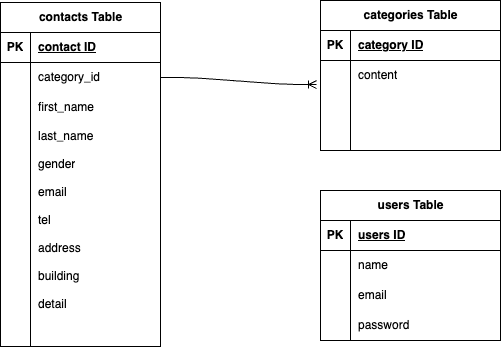

The diagram above was exported from draw.io. Its source (the exported page's mxGraphModel, read from the mxfile embedded in the PNG):
<mxGraphModel dx="685" dy="489" grid="1" gridSize="10" guides="1" tooltips="1" connect="1" arrows="1" fold="1" page="1" pageScale="1" pageWidth="827" pageHeight="1169" math="0" shadow="0">
  <root>
    <mxCell id="0" />
    <mxCell id="1" parent="0" />
    <mxCell id="22" value="contacts Table" style="shape=table;startSize=30;container=1;collapsible=1;childLayout=tableLayout;fixedRows=1;rowLines=0;fontStyle=1;align=center;resizeLast=1;html=1;" vertex="1" parent="1">
      <mxGeometry x="40" y="42" width="160" height="344" as="geometry" />
    </mxCell>
    <mxCell id="23" value="" style="shape=tableRow;horizontal=0;startSize=0;swimlaneHead=0;swimlaneBody=0;fillColor=none;collapsible=0;dropTarget=0;points=[[0,0.5],[1,0.5]];portConstraint=eastwest;top=0;left=0;right=0;bottom=1;" vertex="1" parent="22">
      <mxGeometry y="30" width="160" height="30" as="geometry" />
    </mxCell>
    <mxCell id="24" value="PK" style="shape=partialRectangle;connectable=0;fillColor=none;top=0;left=0;bottom=0;right=0;fontStyle=1;overflow=hidden;whiteSpace=wrap;html=1;" vertex="1" parent="23">
      <mxGeometry width="30" height="30" as="geometry">
        <mxRectangle width="30" height="30" as="alternateBounds" />
      </mxGeometry>
    </mxCell>
    <mxCell id="25" value="contact ID" style="shape=partialRectangle;connectable=0;fillColor=none;top=0;left=0;bottom=0;right=0;align=left;spacingLeft=6;fontStyle=5;overflow=hidden;whiteSpace=wrap;html=1;" vertex="1" parent="23">
      <mxGeometry x="30" width="130" height="30" as="geometry">
        <mxRectangle width="130" height="30" as="alternateBounds" />
      </mxGeometry>
    </mxCell>
    <mxCell id="26" value="" style="shape=tableRow;horizontal=0;startSize=0;swimlaneHead=0;swimlaneBody=0;fillColor=none;collapsible=0;dropTarget=0;points=[[0,0.5],[1,0.5]];portConstraint=eastwest;top=0;left=0;right=0;bottom=0;" vertex="1" parent="22">
      <mxGeometry y="60" width="160" height="30" as="geometry" />
    </mxCell>
    <mxCell id="27" value="" style="shape=partialRectangle;connectable=0;fillColor=none;top=0;left=0;bottom=0;right=0;editable=1;overflow=hidden;whiteSpace=wrap;html=1;" vertex="1" parent="26">
      <mxGeometry width="30" height="30" as="geometry">
        <mxRectangle width="30" height="30" as="alternateBounds" />
      </mxGeometry>
    </mxCell>
    <mxCell id="28" value="category_id" style="shape=partialRectangle;connectable=0;fillColor=none;top=0;left=0;bottom=0;right=0;align=left;spacingLeft=6;overflow=hidden;whiteSpace=wrap;html=1;" vertex="1" parent="26">
      <mxGeometry x="30" width="130" height="30" as="geometry">
        <mxRectangle width="130" height="30" as="alternateBounds" />
      </mxGeometry>
    </mxCell>
    <mxCell id="29" value="" style="shape=tableRow;horizontal=0;startSize=0;swimlaneHead=0;swimlaneBody=0;fillColor=none;collapsible=0;dropTarget=0;points=[[0,0.5],[1,0.5]];portConstraint=eastwest;top=0;left=0;right=0;bottom=0;" vertex="1" parent="22">
      <mxGeometry y="90" width="160" height="30" as="geometry" />
    </mxCell>
    <mxCell id="30" value="" style="shape=partialRectangle;connectable=0;fillColor=none;top=0;left=0;bottom=0;right=0;editable=1;overflow=hidden;whiteSpace=wrap;html=1;" vertex="1" parent="29">
      <mxGeometry width="30" height="30" as="geometry">
        <mxRectangle width="30" height="30" as="alternateBounds" />
      </mxGeometry>
    </mxCell>
    <mxCell id="31" value="first_name" style="shape=partialRectangle;connectable=0;fillColor=none;top=0;left=0;bottom=0;right=0;align=left;spacingLeft=6;overflow=hidden;whiteSpace=wrap;html=1;" vertex="1" parent="29">
      <mxGeometry x="30" width="130" height="30" as="geometry">
        <mxRectangle width="130" height="30" as="alternateBounds" />
      </mxGeometry>
    </mxCell>
    <mxCell id="52" value="" style="shape=tableRow;horizontal=0;startSize=0;swimlaneHead=0;swimlaneBody=0;fillColor=none;collapsible=0;dropTarget=0;points=[[0,0.5],[1,0.5]];portConstraint=eastwest;top=0;left=0;right=0;bottom=0;" vertex="1" parent="22">
      <mxGeometry y="120" width="160" height="28" as="geometry" />
    </mxCell>
    <mxCell id="53" value="" style="shape=partialRectangle;connectable=0;fillColor=none;top=0;left=0;bottom=0;right=0;editable=1;overflow=hidden;whiteSpace=wrap;html=1;" vertex="1" parent="52">
      <mxGeometry width="30" height="28" as="geometry">
        <mxRectangle width="30" height="28" as="alternateBounds" />
      </mxGeometry>
    </mxCell>
    <mxCell id="54" value="&lt;div&gt;last_name&lt;/div&gt;" style="shape=partialRectangle;connectable=0;fillColor=none;top=0;left=0;bottom=0;right=0;align=left;spacingLeft=6;overflow=hidden;whiteSpace=wrap;html=1;" vertex="1" parent="52">
      <mxGeometry x="30" width="130" height="28" as="geometry">
        <mxRectangle width="130" height="28" as="alternateBounds" />
      </mxGeometry>
    </mxCell>
    <mxCell id="55" value="" style="shape=tableRow;horizontal=0;startSize=0;swimlaneHead=0;swimlaneBody=0;fillColor=none;collapsible=0;dropTarget=0;points=[[0,0.5],[1,0.5]];portConstraint=eastwest;top=0;left=0;right=0;bottom=0;" vertex="1" parent="22">
      <mxGeometry y="148" width="160" height="28" as="geometry" />
    </mxCell>
    <mxCell id="56" value="" style="shape=partialRectangle;connectable=0;fillColor=none;top=0;left=0;bottom=0;right=0;editable=1;overflow=hidden;whiteSpace=wrap;html=1;" vertex="1" parent="55">
      <mxGeometry width="30" height="28" as="geometry">
        <mxRectangle width="30" height="28" as="alternateBounds" />
      </mxGeometry>
    </mxCell>
    <mxCell id="57" value="gender" style="shape=partialRectangle;connectable=0;fillColor=none;top=0;left=0;bottom=0;right=0;align=left;spacingLeft=6;overflow=hidden;whiteSpace=wrap;html=1;" vertex="1" parent="55">
      <mxGeometry x="30" width="130" height="28" as="geometry">
        <mxRectangle width="130" height="28" as="alternateBounds" />
      </mxGeometry>
    </mxCell>
    <mxCell id="49" value="" style="shape=tableRow;horizontal=0;startSize=0;swimlaneHead=0;swimlaneBody=0;fillColor=none;collapsible=0;dropTarget=0;points=[[0,0.5],[1,0.5]];portConstraint=eastwest;top=0;left=0;right=0;bottom=0;" vertex="1" parent="22">
      <mxGeometry y="176" width="160" height="28" as="geometry" />
    </mxCell>
    <mxCell id="50" value="" style="shape=partialRectangle;connectable=0;fillColor=none;top=0;left=0;bottom=0;right=0;editable=1;overflow=hidden;whiteSpace=wrap;html=1;" vertex="1" parent="49">
      <mxGeometry width="30" height="28" as="geometry">
        <mxRectangle width="30" height="28" as="alternateBounds" />
      </mxGeometry>
    </mxCell>
    <mxCell id="51" value="email" style="shape=partialRectangle;connectable=0;fillColor=none;top=0;left=0;bottom=0;right=0;align=left;spacingLeft=6;overflow=hidden;whiteSpace=wrap;html=1;" vertex="1" parent="49">
      <mxGeometry x="30" width="130" height="28" as="geometry">
        <mxRectangle width="130" height="28" as="alternateBounds" />
      </mxGeometry>
    </mxCell>
    <mxCell id="58" value="" style="shape=tableRow;horizontal=0;startSize=0;swimlaneHead=0;swimlaneBody=0;fillColor=none;collapsible=0;dropTarget=0;points=[[0,0.5],[1,0.5]];portConstraint=eastwest;top=0;left=0;right=0;bottom=0;" vertex="1" parent="22">
      <mxGeometry y="204" width="160" height="28" as="geometry" />
    </mxCell>
    <mxCell id="59" value="" style="shape=partialRectangle;connectable=0;fillColor=none;top=0;left=0;bottom=0;right=0;editable=1;overflow=hidden;whiteSpace=wrap;html=1;" vertex="1" parent="58">
      <mxGeometry width="30" height="28" as="geometry">
        <mxRectangle width="30" height="28" as="alternateBounds" />
      </mxGeometry>
    </mxCell>
    <mxCell id="60" value="tel" style="shape=partialRectangle;connectable=0;fillColor=none;top=0;left=0;bottom=0;right=0;align=left;spacingLeft=6;overflow=hidden;whiteSpace=wrap;html=1;" vertex="1" parent="58">
      <mxGeometry x="30" width="130" height="28" as="geometry">
        <mxRectangle width="130" height="28" as="alternateBounds" />
      </mxGeometry>
    </mxCell>
    <mxCell id="61" value="" style="shape=tableRow;horizontal=0;startSize=0;swimlaneHead=0;swimlaneBody=0;fillColor=none;collapsible=0;dropTarget=0;points=[[0,0.5],[1,0.5]];portConstraint=eastwest;top=0;left=0;right=0;bottom=0;" vertex="1" parent="22">
      <mxGeometry y="232" width="160" height="28" as="geometry" />
    </mxCell>
    <mxCell id="62" value="" style="shape=partialRectangle;connectable=0;fillColor=none;top=0;left=0;bottom=0;right=0;editable=1;overflow=hidden;whiteSpace=wrap;html=1;" vertex="1" parent="61">
      <mxGeometry width="30" height="28" as="geometry">
        <mxRectangle width="30" height="28" as="alternateBounds" />
      </mxGeometry>
    </mxCell>
    <mxCell id="63" value="address" style="shape=partialRectangle;connectable=0;fillColor=none;top=0;left=0;bottom=0;right=0;align=left;spacingLeft=6;overflow=hidden;whiteSpace=wrap;html=1;" vertex="1" parent="61">
      <mxGeometry x="30" width="130" height="28" as="geometry">
        <mxRectangle width="130" height="28" as="alternateBounds" />
      </mxGeometry>
    </mxCell>
    <mxCell id="64" value="" style="shape=tableRow;horizontal=0;startSize=0;swimlaneHead=0;swimlaneBody=0;fillColor=none;collapsible=0;dropTarget=0;points=[[0,0.5],[1,0.5]];portConstraint=eastwest;top=0;left=0;right=0;bottom=0;" vertex="1" parent="22">
      <mxGeometry y="260" width="160" height="28" as="geometry" />
    </mxCell>
    <mxCell id="65" value="" style="shape=partialRectangle;connectable=0;fillColor=none;top=0;left=0;bottom=0;right=0;editable=1;overflow=hidden;whiteSpace=wrap;html=1;" vertex="1" parent="64">
      <mxGeometry width="30" height="28" as="geometry">
        <mxRectangle width="30" height="28" as="alternateBounds" />
      </mxGeometry>
    </mxCell>
    <mxCell id="66" value="building" style="shape=partialRectangle;connectable=0;fillColor=none;top=0;left=0;bottom=0;right=0;align=left;spacingLeft=6;overflow=hidden;whiteSpace=wrap;html=1;" vertex="1" parent="64">
      <mxGeometry x="30" width="130" height="28" as="geometry">
        <mxRectangle width="130" height="28" as="alternateBounds" />
      </mxGeometry>
    </mxCell>
    <mxCell id="67" value="" style="shape=tableRow;horizontal=0;startSize=0;swimlaneHead=0;swimlaneBody=0;fillColor=none;collapsible=0;dropTarget=0;points=[[0,0.5],[1,0.5]];portConstraint=eastwest;top=0;left=0;right=0;bottom=0;" vertex="1" parent="22">
      <mxGeometry y="288" width="160" height="28" as="geometry" />
    </mxCell>
    <mxCell id="68" value="" style="shape=partialRectangle;connectable=0;fillColor=none;top=0;left=0;bottom=0;right=0;editable=1;overflow=hidden;whiteSpace=wrap;html=1;" vertex="1" parent="67">
      <mxGeometry width="30" height="28" as="geometry">
        <mxRectangle width="30" height="28" as="alternateBounds" />
      </mxGeometry>
    </mxCell>
    <mxCell id="69" value="detail" style="shape=partialRectangle;connectable=0;fillColor=none;top=0;left=0;bottom=0;right=0;align=left;spacingLeft=6;overflow=hidden;whiteSpace=wrap;html=1;" vertex="1" parent="67">
      <mxGeometry x="30" width="130" height="28" as="geometry">
        <mxRectangle width="130" height="28" as="alternateBounds" />
      </mxGeometry>
    </mxCell>
    <mxCell id="32" value="" style="shape=tableRow;horizontal=0;startSize=0;swimlaneHead=0;swimlaneBody=0;fillColor=none;collapsible=0;dropTarget=0;points=[[0,0.5],[1,0.5]];portConstraint=eastwest;top=0;left=0;right=0;bottom=0;" vertex="1" parent="22">
      <mxGeometry y="316" width="160" height="28" as="geometry" />
    </mxCell>
    <mxCell id="33" value="" style="shape=partialRectangle;connectable=0;fillColor=none;top=0;left=0;bottom=0;right=0;editable=1;overflow=hidden;whiteSpace=wrap;html=1;" vertex="1" parent="32">
      <mxGeometry width="30" height="28" as="geometry">
        <mxRectangle width="30" height="28" as="alternateBounds" />
      </mxGeometry>
    </mxCell>
    <mxCell id="34" value="" style="shape=partialRectangle;connectable=0;fillColor=none;top=0;left=0;bottom=0;right=0;align=left;spacingLeft=6;overflow=hidden;whiteSpace=wrap;html=1;" vertex="1" parent="32">
      <mxGeometry x="30" width="130" height="28" as="geometry">
        <mxRectangle width="130" height="28" as="alternateBounds" />
      </mxGeometry>
    </mxCell>
    <mxCell id="35" value="categories Table" style="shape=table;startSize=30;container=1;collapsible=1;childLayout=tableLayout;fixedRows=1;rowLines=0;fontStyle=1;align=center;resizeLast=1;html=1;" vertex="1" parent="1">
      <mxGeometry x="360" y="40" width="180" height="150" as="geometry" />
    </mxCell>
    <mxCell id="36" value="" style="shape=tableRow;horizontal=0;startSize=0;swimlaneHead=0;swimlaneBody=0;fillColor=none;collapsible=0;dropTarget=0;points=[[0,0.5],[1,0.5]];portConstraint=eastwest;top=0;left=0;right=0;bottom=1;" vertex="1" parent="35">
      <mxGeometry y="30" width="180" height="30" as="geometry" />
    </mxCell>
    <mxCell id="37" value="PK" style="shape=partialRectangle;connectable=0;fillColor=none;top=0;left=0;bottom=0;right=0;fontStyle=1;overflow=hidden;whiteSpace=wrap;html=1;" vertex="1" parent="36">
      <mxGeometry width="30" height="30" as="geometry">
        <mxRectangle width="30" height="30" as="alternateBounds" />
      </mxGeometry>
    </mxCell>
    <mxCell id="38" value="category ID" style="shape=partialRectangle;connectable=0;fillColor=none;top=0;left=0;bottom=0;right=0;align=left;spacingLeft=6;fontStyle=5;overflow=hidden;whiteSpace=wrap;html=1;" vertex="1" parent="36">
      <mxGeometry x="30" width="150" height="30" as="geometry">
        <mxRectangle width="150" height="30" as="alternateBounds" />
      </mxGeometry>
    </mxCell>
    <mxCell id="39" value="" style="shape=tableRow;horizontal=0;startSize=0;swimlaneHead=0;swimlaneBody=0;fillColor=none;collapsible=0;dropTarget=0;points=[[0,0.5],[1,0.5]];portConstraint=eastwest;top=0;left=0;right=0;bottom=0;" vertex="1" parent="35">
      <mxGeometry y="60" width="180" height="30" as="geometry" />
    </mxCell>
    <mxCell id="40" value="" style="shape=partialRectangle;connectable=0;fillColor=none;top=0;left=0;bottom=0;right=0;editable=1;overflow=hidden;whiteSpace=wrap;html=1;" vertex="1" parent="39">
      <mxGeometry width="30" height="30" as="geometry">
        <mxRectangle width="30" height="30" as="alternateBounds" />
      </mxGeometry>
    </mxCell>
    <mxCell id="41" value="content" style="shape=partialRectangle;connectable=0;fillColor=none;top=0;left=0;bottom=0;right=0;align=left;spacingLeft=6;overflow=hidden;whiteSpace=wrap;html=1;" vertex="1" parent="39">
      <mxGeometry x="30" width="150" height="30" as="geometry">
        <mxRectangle width="150" height="30" as="alternateBounds" />
      </mxGeometry>
    </mxCell>
    <mxCell id="42" value="" style="shape=tableRow;horizontal=0;startSize=0;swimlaneHead=0;swimlaneBody=0;fillColor=none;collapsible=0;dropTarget=0;points=[[0,0.5],[1,0.5]];portConstraint=eastwest;top=0;left=0;right=0;bottom=0;" vertex="1" parent="35">
      <mxGeometry y="90" width="180" height="30" as="geometry" />
    </mxCell>
    <mxCell id="43" value="" style="shape=partialRectangle;connectable=0;fillColor=none;top=0;left=0;bottom=0;right=0;editable=1;overflow=hidden;whiteSpace=wrap;html=1;" vertex="1" parent="42">
      <mxGeometry width="30" height="30" as="geometry">
        <mxRectangle width="30" height="30" as="alternateBounds" />
      </mxGeometry>
    </mxCell>
    <mxCell id="44" value="" style="shape=partialRectangle;connectable=0;fillColor=none;top=0;left=0;bottom=0;right=0;align=left;spacingLeft=6;overflow=hidden;whiteSpace=wrap;html=1;" vertex="1" parent="42">
      <mxGeometry x="30" width="150" height="30" as="geometry">
        <mxRectangle width="150" height="30" as="alternateBounds" />
      </mxGeometry>
    </mxCell>
    <mxCell id="45" value="" style="shape=tableRow;horizontal=0;startSize=0;swimlaneHead=0;swimlaneBody=0;fillColor=none;collapsible=0;dropTarget=0;points=[[0,0.5],[1,0.5]];portConstraint=eastwest;top=0;left=0;right=0;bottom=0;" vertex="1" parent="35">
      <mxGeometry y="120" width="180" height="30" as="geometry" />
    </mxCell>
    <mxCell id="46" value="" style="shape=partialRectangle;connectable=0;fillColor=none;top=0;left=0;bottom=0;right=0;editable=1;overflow=hidden;whiteSpace=wrap;html=1;" vertex="1" parent="45">
      <mxGeometry width="30" height="30" as="geometry">
        <mxRectangle width="30" height="30" as="alternateBounds" />
      </mxGeometry>
    </mxCell>
    <mxCell id="47" value="" style="shape=partialRectangle;connectable=0;fillColor=none;top=0;left=0;bottom=0;right=0;align=left;spacingLeft=6;overflow=hidden;whiteSpace=wrap;html=1;" vertex="1" parent="45">
      <mxGeometry x="30" width="150" height="30" as="geometry">
        <mxRectangle width="150" height="30" as="alternateBounds" />
      </mxGeometry>
    </mxCell>
    <mxCell id="70" value="users Table" style="shape=table;startSize=30;container=1;collapsible=1;childLayout=tableLayout;fixedRows=1;rowLines=0;fontStyle=1;align=center;resizeLast=1;html=1;" vertex="1" parent="1">
      <mxGeometry x="360" y="230" width="180" height="150" as="geometry" />
    </mxCell>
    <mxCell id="71" value="" style="shape=tableRow;horizontal=0;startSize=0;swimlaneHead=0;swimlaneBody=0;fillColor=none;collapsible=0;dropTarget=0;points=[[0,0.5],[1,0.5]];portConstraint=eastwest;top=0;left=0;right=0;bottom=1;" vertex="1" parent="70">
      <mxGeometry y="30" width="180" height="30" as="geometry" />
    </mxCell>
    <mxCell id="72" value="PK" style="shape=partialRectangle;connectable=0;fillColor=none;top=0;left=0;bottom=0;right=0;fontStyle=1;overflow=hidden;whiteSpace=wrap;html=1;" vertex="1" parent="71">
      <mxGeometry width="30" height="30" as="geometry">
        <mxRectangle width="30" height="30" as="alternateBounds" />
      </mxGeometry>
    </mxCell>
    <mxCell id="73" value="users ID" style="shape=partialRectangle;connectable=0;fillColor=none;top=0;left=0;bottom=0;right=0;align=left;spacingLeft=6;fontStyle=5;overflow=hidden;whiteSpace=wrap;html=1;" vertex="1" parent="71">
      <mxGeometry x="30" width="150" height="30" as="geometry">
        <mxRectangle width="150" height="30" as="alternateBounds" />
      </mxGeometry>
    </mxCell>
    <mxCell id="74" value="" style="shape=tableRow;horizontal=0;startSize=0;swimlaneHead=0;swimlaneBody=0;fillColor=none;collapsible=0;dropTarget=0;points=[[0,0.5],[1,0.5]];portConstraint=eastwest;top=0;left=0;right=0;bottom=0;" vertex="1" parent="70">
      <mxGeometry y="60" width="180" height="30" as="geometry" />
    </mxCell>
    <mxCell id="75" value="" style="shape=partialRectangle;connectable=0;fillColor=none;top=0;left=0;bottom=0;right=0;editable=1;overflow=hidden;whiteSpace=wrap;html=1;" vertex="1" parent="74">
      <mxGeometry width="30" height="30" as="geometry">
        <mxRectangle width="30" height="30" as="alternateBounds" />
      </mxGeometry>
    </mxCell>
    <mxCell id="76" value="name" style="shape=partialRectangle;connectable=0;fillColor=none;top=0;left=0;bottom=0;right=0;align=left;spacingLeft=6;overflow=hidden;whiteSpace=wrap;html=1;" vertex="1" parent="74">
      <mxGeometry x="30" width="150" height="30" as="geometry">
        <mxRectangle width="150" height="30" as="alternateBounds" />
      </mxGeometry>
    </mxCell>
    <mxCell id="77" value="" style="shape=tableRow;horizontal=0;startSize=0;swimlaneHead=0;swimlaneBody=0;fillColor=none;collapsible=0;dropTarget=0;points=[[0,0.5],[1,0.5]];portConstraint=eastwest;top=0;left=0;right=0;bottom=0;" vertex="1" parent="70">
      <mxGeometry y="90" width="180" height="30" as="geometry" />
    </mxCell>
    <mxCell id="78" value="" style="shape=partialRectangle;connectable=0;fillColor=none;top=0;left=0;bottom=0;right=0;editable=1;overflow=hidden;whiteSpace=wrap;html=1;" vertex="1" parent="77">
      <mxGeometry width="30" height="30" as="geometry">
        <mxRectangle width="30" height="30" as="alternateBounds" />
      </mxGeometry>
    </mxCell>
    <mxCell id="79" value="email" style="shape=partialRectangle;connectable=0;fillColor=none;top=0;left=0;bottom=0;right=0;align=left;spacingLeft=6;overflow=hidden;whiteSpace=wrap;html=1;" vertex="1" parent="77">
      <mxGeometry x="30" width="150" height="30" as="geometry">
        <mxRectangle width="150" height="30" as="alternateBounds" />
      </mxGeometry>
    </mxCell>
    <mxCell id="80" value="" style="shape=tableRow;horizontal=0;startSize=0;swimlaneHead=0;swimlaneBody=0;fillColor=none;collapsible=0;dropTarget=0;points=[[0,0.5],[1,0.5]];portConstraint=eastwest;top=0;left=0;right=0;bottom=0;" vertex="1" parent="70">
      <mxGeometry y="120" width="180" height="30" as="geometry" />
    </mxCell>
    <mxCell id="81" value="" style="shape=partialRectangle;connectable=0;fillColor=none;top=0;left=0;bottom=0;right=0;editable=1;overflow=hidden;whiteSpace=wrap;html=1;" vertex="1" parent="80">
      <mxGeometry width="30" height="30" as="geometry">
        <mxRectangle width="30" height="30" as="alternateBounds" />
      </mxGeometry>
    </mxCell>
    <mxCell id="82" value="password" style="shape=partialRectangle;connectable=0;fillColor=none;top=0;left=0;bottom=0;right=0;align=left;spacingLeft=6;overflow=hidden;whiteSpace=wrap;html=1;" vertex="1" parent="80">
      <mxGeometry x="30" width="150" height="30" as="geometry">
        <mxRectangle width="150" height="30" as="alternateBounds" />
      </mxGeometry>
    </mxCell>
    <mxCell id="86" value="" style="edgeStyle=entityRelationEdgeStyle;fontSize=12;html=1;endArrow=ERoneToMany;exitX=1;exitY=0.5;exitDx=0;exitDy=0;entryX=-0.022;entryY=0.8;entryDx=0;entryDy=0;entryPerimeter=0;" edge="1" parent="1" source="26" target="39">
      <mxGeometry width="100" height="100" relative="1" as="geometry">
        <mxPoint x="280" y="230" as="sourcePoint" />
        <mxPoint x="350" y="130" as="targetPoint" />
        <Array as="points">
          <mxPoint x="330" y="180" />
        </Array>
      </mxGeometry>
    </mxCell>
  </root>
</mxGraphModel>